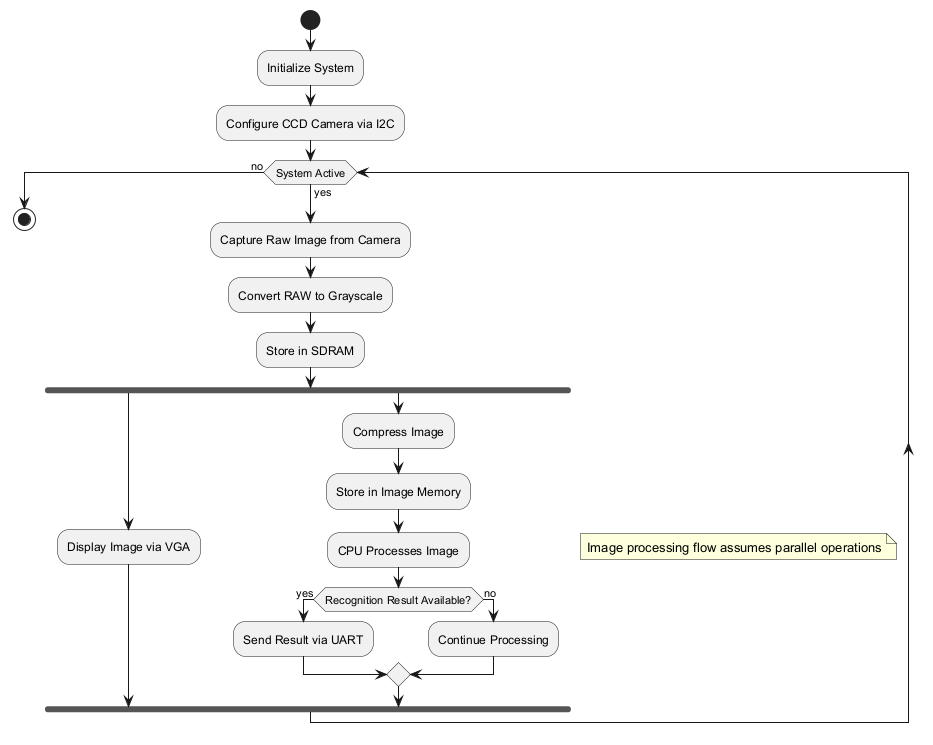

The diagram above was rendered by PlantUML. Its source (embedded in the PNG):
@startuml
start
:Initialize System;
:Configure CCD Camera via I2C;
while (System Active) is (yes)
  :Capture Raw Image from Camera;
  :Convert RAW to Grayscale;
  :Store in SDRAM;
  fork
    :Display Image via VGA;
  fork again
    :Compress Image;
    :Store in Image Memory;
    :CPU Processes Image;
    if (Recognition Result Available?) then (yes)
      :Send Result via UART;
    else (no)
      :Continue Processing;
    endif
  end fork
endwhile (no)
stop

note right: Image processing flow assumes parallel operations

@enduml